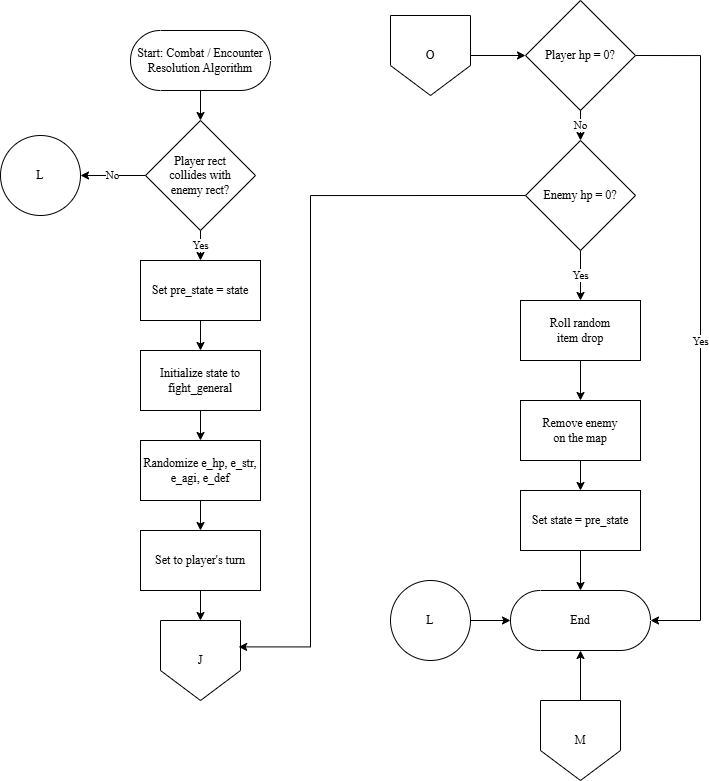

The diagram above was exported from draw.io. Its source (the exported page's mxGraphModel, read from the mxfile embedded in the PNG):
<mxGraphModel dx="758" dy="488" grid="1" gridSize="10" guides="1" tooltips="1" connect="1" arrows="1" fold="1" page="1" pageScale="1" pageWidth="850" pageHeight="1100" math="0" shadow="0">
  <root>
    <mxCell id="0" />
    <mxCell id="1" parent="0" />
    <mxCell id="4rEvNBGFmKg09eesMjhM-4" edge="1" parent="1" source="ddGQLdRF6LqMhUK7MRpj-1" style="edgeStyle=orthogonalEdgeStyle;rounded=0;orthogonalLoop=1;jettySize=auto;html=1;entryX=0.5;entryY=0;entryDx=0;entryDy=0;fontFamily=Times New Roman;fillColor=none;" target="VjFpVV1A4YmzEPKolRoH-1" value="">
      <mxGeometry relative="1" as="geometry">
        <mxPoint x="230" y="130" as="targetPoint" />
      </mxGeometry>
    </mxCell>
    <mxCell id="ddGQLdRF6LqMhUK7MRpj-1" parent="1" style="html=1;dashed=0;whiteSpace=wrap;shape=mxgraph.dfd.start;fillColor=none;fontFamily=Times New Roman;" value="&lt;span style=&quot;color: rgb(0, 0, 0);&quot;&gt;Start: Combat / Encounter Resolution &lt;/span&gt;&lt;span style=&quot;color: light-dark(rgb(0, 0, 0), rgb(237, 237, 237)); background-color: transparent;&quot;&gt;Algorithm&lt;/span&gt;" vertex="1">
      <mxGeometry height="60" width="140" x="160" y="40" as="geometry" />
    </mxCell>
    <mxCell id="qx_lXNuFowvAvgft1yNG-4" edge="1" parent="1" source="4rEvNBGFmKg09eesMjhM-8" style="edgeStyle=orthogonalEdgeStyle;rounded=0;orthogonalLoop=1;jettySize=auto;html=1;fontFamily=Times New Roman;fillColor=none;" target="VjFpVV1A4YmzEPKolRoH-6" value="">
      <mxGeometry relative="1" as="geometry" />
    </mxCell>
    <mxCell id="4rEvNBGFmKg09eesMjhM-8" parent="1" style="whiteSpace=wrap;html=1;fillColor=none;dashed=0;fontFamily=Times New Roman;" value="Initialize state to&lt;div&gt;fight_general&lt;/div&gt;" vertex="1">
      <mxGeometry height="60" width="120" x="170" y="360" as="geometry" />
    </mxCell>
    <mxCell id="VjFpVV1A4YmzEPKolRoH-3" edge="1" parent="1" source="VjFpVV1A4YmzEPKolRoH-1" style="edgeStyle=orthogonalEdgeStyle;rounded=0;orthogonalLoop=1;jettySize=auto;html=1;fontFamily=Times New Roman;entryX=0.5;entryY=0;entryDx=0;entryDy=0;fillColor=none;" target="qx_lXNuFowvAvgft1yNG-1" value="Yes">
      <mxGeometry relative="1" as="geometry">
        <mxPoint x="230" y="260" as="targetPoint" />
      </mxGeometry>
    </mxCell>
    <mxCell id="VjFpVV1A4YmzEPKolRoH-67" edge="1" parent="1" source="VjFpVV1A4YmzEPKolRoH-1" style="edgeStyle=orthogonalEdgeStyle;rounded=0;orthogonalLoop=1;jettySize=auto;html=1;fontFamily=Times New Roman;fillColor=none;" target="VjFpVV1A4YmzEPKolRoH-66" value="No">
      <mxGeometry relative="1" as="geometry" />
    </mxCell>
    <mxCell id="VjFpVV1A4YmzEPKolRoH-1" parent="1" style="rhombus;whiteSpace=wrap;html=1;fillColor=none;dashed=0;fontFamily=Times New Roman;" value="Player rect&lt;div&gt;collides&amp;nbsp;&lt;span style=&quot;background-color: transparent; color: light-dark(rgb(0, 0, 0), rgb(255, 255, 255));&quot;&gt;with&lt;/span&gt;&lt;/div&gt;&lt;div&gt;&lt;span style=&quot;background-color: transparent; color: light-dark(rgb(0, 0, 0), rgb(255, 255, 255));&quot;&gt;enemy rect?&lt;/span&gt;&lt;/div&gt;" vertex="1">
      <mxGeometry height="110" width="110" x="175" y="130" as="geometry" />
    </mxCell>
    <mxCell id="VjFpVV1A4YmzEPKolRoH-48" edge="1" parent="1" source="VjFpVV1A4YmzEPKolRoH-6" style="edgeStyle=orthogonalEdgeStyle;rounded=0;orthogonalLoop=1;jettySize=auto;html=1;entryX=0.5;entryY=0;entryDx=0;entryDy=0;exitX=0.5;exitY=1;exitDx=0;exitDy=0;fontFamily=Times New Roman;fillColor=none;" target="VjFpVV1A4YmzEPKolRoH-65">
      <mxGeometry relative="1" as="geometry">
        <mxPoint x="225" y="605" as="targetPoint" />
      </mxGeometry>
    </mxCell>
    <mxCell id="VjFpVV1A4YmzEPKolRoH-6" parent="1" style="whiteSpace=wrap;html=1;fillColor=none;dashed=0;fontFamily=Times New Roman;" value="Randomize e_hp, e_str,&lt;div&gt;e_agi, e_def&lt;/div&gt;" vertex="1">
      <mxGeometry height="60" width="120" x="170" y="450" as="geometry" />
    </mxCell>
    <mxCell id="VjFpVV1A4YmzEPKolRoH-50" edge="1" parent="1" source="VjFpVV1A4YmzEPKolRoH-65" style="edgeStyle=orthogonalEdgeStyle;rounded=0;orthogonalLoop=1;jettySize=auto;html=1;entryX=0.5;entryY=0;entryDx=0;entryDy=0;exitX=0.5;exitY=1;exitDx=0;exitDy=0;fontFamily=Times New Roman;fillColor=none;" target="qx_lXNuFowvAvgft1yNG-5">
      <mxGeometry relative="1" as="geometry">
        <mxPoint x="230" y="520" as="sourcePoint" />
        <mxPoint x="230" y="620" as="targetPoint" />
      </mxGeometry>
    </mxCell>
    <mxCell id="VjFpVV1A4YmzEPKolRoH-65" parent="1" style="whiteSpace=wrap;html=1;fillColor=none;dashed=0;fontFamily=Times New Roman;" value="Set to player's turn" vertex="1">
      <mxGeometry height="60" width="120" x="170" y="540" as="geometry" />
    </mxCell>
    <mxCell id="VjFpVV1A4YmzEPKolRoH-66" parent="1" style="ellipse;whiteSpace=wrap;html=1;fontFamily=Times New Roman;fillColor=none;dashed=0;" value="L" vertex="1">
      <mxGeometry height="80" width="80" x="30" y="145" as="geometry" />
    </mxCell>
    <mxCell id="qx_lXNuFowvAvgft1yNG-3" edge="1" parent="1" source="qx_lXNuFowvAvgft1yNG-1" style="edgeStyle=orthogonalEdgeStyle;rounded=0;orthogonalLoop=1;jettySize=auto;html=1;entryX=0.5;entryY=0;entryDx=0;entryDy=0;fontFamily=Times New Roman;fillColor=none;" target="4rEvNBGFmKg09eesMjhM-8">
      <mxGeometry relative="1" as="geometry" />
    </mxCell>
    <mxCell id="qx_lXNuFowvAvgft1yNG-1" parent="1" style="whiteSpace=wrap;html=1;fillColor=none;dashed=0;fontFamily=Times New Roman;" value="Set pre_state = state" vertex="1">
      <mxGeometry height="60" width="120" x="170" y="270" as="geometry" />
    </mxCell>
    <mxCell id="qx_lXNuFowvAvgft1yNG-5" parent="1" style="shape=offPageConnector;whiteSpace=wrap;html=1;fontFamily=Times New Roman;fillColor=none;" value="J" vertex="1">
      <mxGeometry height="80" width="80" x="190" y="630" as="geometry" />
    </mxCell>
    <mxCell id="qx_lXNuFowvAvgft1yNG-7" edge="1" parent="1" source="qx_lXNuFowvAvgft1yNG-8" style="edgeStyle=orthogonalEdgeStyle;rounded=0;orthogonalLoop=1;jettySize=auto;html=1;fontFamily=Times New Roman;fillColor=none;" target="qx_lXNuFowvAvgft1yNG-10" value="No">
      <mxGeometry relative="1" as="geometry" />
    </mxCell>
    <mxCell id="qx_lXNuFowvAvgft1yNG-8" parent="1" style="rhombus;whiteSpace=wrap;html=1;fillColor=none;dashed=0;fontFamily=Times New Roman;" value="Player hp = 0?" vertex="1">
      <mxGeometry height="110" width="110" x="555" y="10" as="geometry" />
    </mxCell>
    <mxCell id="qx_lXNuFowvAvgft1yNG-9" edge="1" parent="1" source="qx_lXNuFowvAvgft1yNG-10" style="edgeStyle=orthogonalEdgeStyle;rounded=0;orthogonalLoop=1;jettySize=auto;html=1;entryX=0.5;entryY=0;entryDx=0;entryDy=0;fontFamily=Times New Roman;fillColor=none;" target="qx_lXNuFowvAvgft1yNG-12" value="Yes">
      <mxGeometry relative="1" as="geometry" />
    </mxCell>
    <mxCell id="qx_lXNuFowvAvgft1yNG-21" edge="1" parent="1" source="qx_lXNuFowvAvgft1yNG-10" style="edgeStyle=orthogonalEdgeStyle;rounded=0;orthogonalLoop=1;jettySize=auto;html=1;entryX=0.977;entryY=0.33;entryDx=0;entryDy=0;entryPerimeter=0;exitX=0;exitY=0.5;exitDx=0;exitDy=0;fillColor=none;fontFamily=Times New Roman;" target="qx_lXNuFowvAvgft1yNG-5">
      <mxGeometry relative="1" as="geometry">
        <Array as="points">
          <mxPoint x="340" y="205" />
          <mxPoint x="340" y="656" />
        </Array>
      </mxGeometry>
    </mxCell>
    <mxCell id="qx_lXNuFowvAvgft1yNG-10" parent="1" style="rhombus;whiteSpace=wrap;html=1;fillColor=none;dashed=0;fontFamily=Times New Roman;" value="Enemy hp = 0?" vertex="1">
      <mxGeometry height="110" width="110" x="555" y="150" as="geometry" />
    </mxCell>
    <mxCell id="qx_lXNuFowvAvgft1yNG-11" edge="1" parent="1" source="qx_lXNuFowvAvgft1yNG-12" style="edgeStyle=orthogonalEdgeStyle;rounded=0;orthogonalLoop=1;jettySize=auto;html=1;entryX=0.5;entryY=0;entryDx=0;entryDy=0;fontFamily=Times New Roman;fillColor=none;" target="qx_lXNuFowvAvgft1yNG-14">
      <mxGeometry relative="1" as="geometry" />
    </mxCell>
    <mxCell id="qx_lXNuFowvAvgft1yNG-12" parent="1" style="whiteSpace=wrap;html=1;fillColor=none;dashed=0;fontFamily=Times New Roman;" value="Roll random&lt;div&gt;item drop&lt;/div&gt;" vertex="1">
      <mxGeometry height="60" width="120" x="550" y="310" as="geometry" />
    </mxCell>
    <mxCell id="qx_lXNuFowvAvgft1yNG-13" edge="1" parent="1" source="qx_lXNuFowvAvgft1yNG-14" style="edgeStyle=orthogonalEdgeStyle;rounded=0;orthogonalLoop=1;jettySize=auto;html=1;entryX=0.5;entryY=0;entryDx=0;entryDy=0;fontFamily=Times New Roman;fillColor=none;" target="qx_lXNuFowvAvgft1yNG-15">
      <mxGeometry relative="1" as="geometry" />
    </mxCell>
    <mxCell id="qx_lXNuFowvAvgft1yNG-14" parent="1" style="whiteSpace=wrap;html=1;fillColor=none;dashed=0;fontFamily=Times New Roman;" value="Remove enemy&lt;div&gt;on the map&lt;/div&gt;" vertex="1">
      <mxGeometry height="60" width="120" x="550" y="410" as="geometry" />
    </mxCell>
    <mxCell id="qx_lXNuFowvAvgft1yNG-15" parent="1" style="whiteSpace=wrap;html=1;fillColor=none;dashed=0;fontFamily=Times New Roman;" value="Set state = pre_state" vertex="1">
      <mxGeometry height="60" width="120" x="550" y="500" as="geometry" />
    </mxCell>
    <mxCell id="qx_lXNuFowvAvgft1yNG-16" parent="1" style="html=1;dashed=0;whiteSpace=wrap;shape=mxgraph.dfd.start;fillColor=none;fontFamily=Times New Roman;" value="&lt;span style=&quot;color: rgb(0, 0, 0);&quot;&gt;End&lt;/span&gt;" vertex="1">
      <mxGeometry height="60" width="140" x="540" y="600" as="geometry" />
    </mxCell>
    <mxCell id="qx_lXNuFowvAvgft1yNG-17" edge="1" parent="1" source="qx_lXNuFowvAvgft1yNG-15" style="edgeStyle=orthogonalEdgeStyle;rounded=0;orthogonalLoop=1;jettySize=auto;html=1;entryX=0.5;entryY=0.5;entryDx=0;entryDy=-30;entryPerimeter=0;fontFamily=Times New Roman;fillColor=none;" target="qx_lXNuFowvAvgft1yNG-16">
      <mxGeometry relative="1" as="geometry" />
    </mxCell>
    <mxCell id="qx_lXNuFowvAvgft1yNG-18" edge="1" parent="1" source="qx_lXNuFowvAvgft1yNG-8" style="edgeStyle=orthogonalEdgeStyle;rounded=0;orthogonalLoop=1;jettySize=auto;html=1;entryX=1;entryY=0.5;entryDx=0;entryDy=0;entryPerimeter=0;exitX=1;exitY=0.5;exitDx=0;exitDy=0;fontFamily=Times New Roman;fillColor=none;" target="qx_lXNuFowvAvgft1yNG-16" value="Yes">
      <mxGeometry relative="1" x="0.0303" as="geometry">
        <mxPoint as="offset" />
        <Array as="points">
          <mxPoint x="730" y="65" />
          <mxPoint x="730" y="630" />
        </Array>
      </mxGeometry>
    </mxCell>
    <mxCell id="qx_lXNuFowvAvgft1yNG-19" edge="1" parent="1" source="qx_lXNuFowvAvgft1yNG-20" style="edgeStyle=orthogonalEdgeStyle;rounded=0;orthogonalLoop=1;jettySize=auto;html=1;fontFamily=Times New Roman;fillColor=none;" target="qx_lXNuFowvAvgft1yNG-16" value="">
      <mxGeometry relative="1" as="geometry" />
    </mxCell>
    <mxCell id="qx_lXNuFowvAvgft1yNG-20" parent="1" style="ellipse;whiteSpace=wrap;html=1;fontFamily=Times New Roman;fillColor=none;dashed=0;" value="L" vertex="1">
      <mxGeometry height="80" width="80" x="420" y="590" as="geometry" />
    </mxCell>
    <mxCell id="qx_lXNuFowvAvgft1yNG-23" edge="1" parent="1" source="qx_lXNuFowvAvgft1yNG-22" style="edgeStyle=orthogonalEdgeStyle;rounded=0;orthogonalLoop=1;jettySize=auto;html=1;fillColor=none;fontFamily=Times New Roman;" target="qx_lXNuFowvAvgft1yNG-8" value="">
      <mxGeometry relative="1" as="geometry" />
    </mxCell>
    <mxCell id="qx_lXNuFowvAvgft1yNG-22" parent="1" style="shape=offPageConnector;whiteSpace=wrap;html=1;fontFamily=Times New Roman;fillColor=none;" value="O" vertex="1">
      <mxGeometry height="80" width="80" x="420" y="25" as="geometry" />
    </mxCell>
    <mxCell id="qx_lXNuFowvAvgft1yNG-26" edge="1" parent="1" source="qx_lXNuFowvAvgft1yNG-25" style="edgeStyle=orthogonalEdgeStyle;rounded=0;orthogonalLoop=1;jettySize=auto;html=1;fillColor=none;fontFamily=Times New Roman;" target="qx_lXNuFowvAvgft1yNG-16" value="">
      <mxGeometry relative="1" as="geometry" />
    </mxCell>
    <mxCell id="qx_lXNuFowvAvgft1yNG-25" parent="1" style="shape=offPageConnector;whiteSpace=wrap;html=1;fontFamily=Times New Roman;fillColor=none;" value="M" vertex="1">
      <mxGeometry height="80" width="80" x="570" y="710" as="geometry" />
    </mxCell>
  </root>
</mxGraphModel>